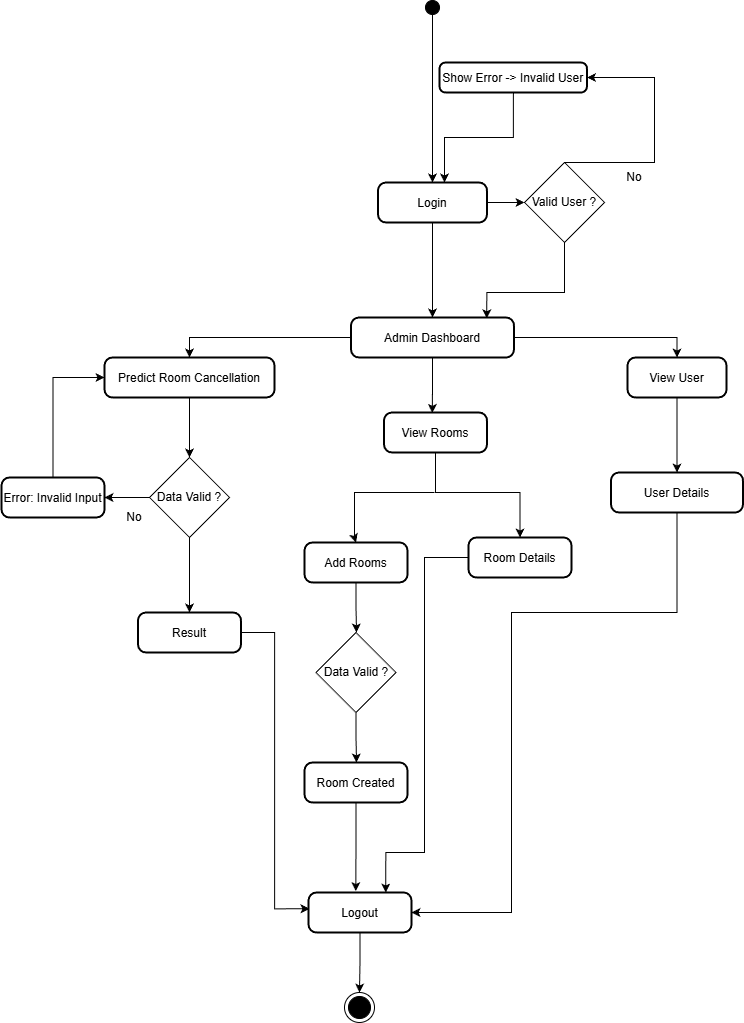

The diagram above was exported from draw.io. Its source (the exported page's mxGraphModel, read from the mxfile embedded in the PNG):
<mxGraphModel dx="773" dy="1360" grid="1" gridSize="10" guides="1" tooltips="1" connect="1" arrows="1" fold="1" page="1" pageScale="1" pageWidth="850" pageHeight="1100" math="0" shadow="0">
  <root>
    <mxCell id="0" />
    <mxCell id="1" parent="0" />
    <mxCell id="2" value="" style="ellipse;fillColor=strokeColor;" parent="1" vertex="1">
      <mxGeometry x="491" y="8" width="14" height="14" as="geometry" />
    </mxCell>
    <mxCell id="GGO6AlsNzktzZkNsHygP-39" style="edgeStyle=orthogonalEdgeStyle;rounded=0;orthogonalLoop=1;jettySize=auto;html=1;entryX=0;entryY=0.5;entryDx=0;entryDy=0;" edge="1" parent="1" source="4" target="GGO6AlsNzktzZkNsHygP-38">
      <mxGeometry relative="1" as="geometry" />
    </mxCell>
    <mxCell id="4" value="Login" style="rounded=1;arcSize=20;strokeWidth=2" parent="1" vertex="1">
      <mxGeometry x="443.5" y="190" width="109" height="40" as="geometry" />
    </mxCell>
    <mxCell id="GGO6AlsNzktzZkNsHygP-44" style="edgeStyle=orthogonalEdgeStyle;rounded=0;orthogonalLoop=1;jettySize=auto;html=1;entryX=0.5;entryY=0;entryDx=0;entryDy=0;" edge="1" parent="1" source="5" target="6">
      <mxGeometry relative="1" as="geometry">
        <mxPoint x="820" y="345" as="targetPoint" />
      </mxGeometry>
    </mxCell>
    <mxCell id="GGO6AlsNzktzZkNsHygP-55" style="edgeStyle=orthogonalEdgeStyle;rounded=0;orthogonalLoop=1;jettySize=auto;html=1;entryX=0.5;entryY=0;entryDx=0;entryDy=0;" edge="1" parent="1" source="5" target="GGO6AlsNzktzZkNsHygP-46">
      <mxGeometry relative="1" as="geometry">
        <mxPoint x="190" y="345" as="targetPoint" />
      </mxGeometry>
    </mxCell>
    <mxCell id="5" value="Admin Dashboard" style="rounded=1;arcSize=20;strokeWidth=2" parent="1" vertex="1">
      <mxGeometry x="416.5" y="325" width="163" height="40" as="geometry" />
    </mxCell>
    <mxCell id="GGO6AlsNzktzZkNsHygP-54" style="edgeStyle=orthogonalEdgeStyle;rounded=0;orthogonalLoop=1;jettySize=auto;html=1;entryX=0.5;entryY=0;entryDx=0;entryDy=0;" edge="1" parent="1" source="6" target="GGO6AlsNzktzZkNsHygP-53">
      <mxGeometry relative="1" as="geometry" />
    </mxCell>
    <mxCell id="6" value="View User" style="rounded=1;arcSize=20;strokeWidth=2" parent="1" vertex="1">
      <mxGeometry x="693" y="365" width="99" height="40" as="geometry" />
    </mxCell>
    <mxCell id="GGO6AlsNzktzZkNsHygP-49" style="edgeStyle=orthogonalEdgeStyle;rounded=0;orthogonalLoop=1;jettySize=auto;html=1;entryX=0.5;entryY=0;entryDx=0;entryDy=0;" edge="1" parent="1" source="17" target="GGO6AlsNzktzZkNsHygP-50">
      <mxGeometry relative="1" as="geometry">
        <mxPoint x="500.9999999999999" y="530" as="targetPoint" />
        <Array as="points">
          <mxPoint x="501" y="500" />
          <mxPoint x="585" y="500" />
        </Array>
      </mxGeometry>
    </mxCell>
    <mxCell id="17" value="View Rooms" style="rounded=1;arcSize=20;strokeWidth=2" parent="1" vertex="1">
      <mxGeometry x="449.5" y="420" width="103" height="40" as="geometry" />
    </mxCell>
    <mxCell id="18" value="" style="curved=1;startArrow=none;;exitX=0.52;exitY=1;entryX=0.5;entryY=0;entryDx=0;entryDy=0;" parent="1" source="2" target="4" edge="1">
      <mxGeometry relative="1" as="geometry">
        <Array as="points" />
        <mxPoint x="498" y="72" as="targetPoint" />
      </mxGeometry>
    </mxCell>
    <mxCell id="20" value="" style="curved=1;startArrow=none;;exitX=0.5;exitY=1;entryX=0.5;entryY=0;" parent="1" source="4" target="5" edge="1">
      <mxGeometry relative="1" as="geometry">
        <Array as="points" />
      </mxGeometry>
    </mxCell>
    <mxCell id="GGO6AlsNzktzZkNsHygP-42" style="edgeStyle=orthogonalEdgeStyle;rounded=0;orthogonalLoop=1;jettySize=auto;html=1;entryX=0.833;entryY=0.021;entryDx=0;entryDy=0;entryPerimeter=0;" edge="1" parent="1" source="GGO6AlsNzktzZkNsHygP-38" target="5">
      <mxGeometry relative="1" as="geometry">
        <mxPoint x="630" y="350" as="targetPoint" />
        <Array as="points">
          <mxPoint x="630" y="300" />
          <mxPoint x="552" y="300" />
        </Array>
      </mxGeometry>
    </mxCell>
    <mxCell id="GGO6AlsNzktzZkNsHygP-38" value="Valid User ?" style="rhombus;whiteSpace=wrap;html=1;" vertex="1" parent="1">
      <mxGeometry x="590" y="170" width="80" height="80" as="geometry" />
    </mxCell>
    <mxCell id="GGO6AlsNzktzZkNsHygP-41" value="No" style="text;html=1;whiteSpace=wrap;strokeColor=none;fillColor=none;align=center;verticalAlign=middle;rounded=0;" vertex="1" parent="1">
      <mxGeometry x="670" y="170" width="60" height="30" as="geometry" />
    </mxCell>
    <mxCell id="GGO6AlsNzktzZkNsHygP-43" value="Show Error -&gt; Invalid User" style="rounded=1;arcSize=20;strokeWidth=2" vertex="1" parent="1">
      <mxGeometry x="505" y="70" width="147.5" height="30" as="geometry" />
    </mxCell>
    <mxCell id="GGO6AlsNzktzZkNsHygP-56" style="edgeStyle=orthogonalEdgeStyle;rounded=0;orthogonalLoop=1;jettySize=auto;html=1;entryX=0.5;entryY=0;entryDx=0;entryDy=0;" edge="1" parent="1" source="GGO6AlsNzktzZkNsHygP-46" target="GGO6AlsNzktzZkNsHygP-60">
      <mxGeometry relative="1" as="geometry">
        <mxPoint x="255" y="460" as="targetPoint" />
      </mxGeometry>
    </mxCell>
    <mxCell id="GGO6AlsNzktzZkNsHygP-46" value="Predict Room Cancellation" style="rounded=1;arcSize=20;strokeWidth=2" vertex="1" parent="1">
      <mxGeometry x="170" y="365" width="170" height="40" as="geometry" />
    </mxCell>
    <mxCell id="GGO6AlsNzktzZkNsHygP-48" style="edgeStyle=orthogonalEdgeStyle;rounded=0;orthogonalLoop=1;jettySize=auto;html=1;entryX=0.469;entryY=0.01;entryDx=0;entryDy=0;entryPerimeter=0;" edge="1" parent="1" source="5" target="17">
      <mxGeometry relative="1" as="geometry" />
    </mxCell>
    <mxCell id="GGO6AlsNzktzZkNsHygP-73" style="edgeStyle=orthogonalEdgeStyle;rounded=0;orthogonalLoop=1;jettySize=auto;html=1;entryX=0.75;entryY=0;entryDx=0;entryDy=0;" edge="1" parent="1" source="GGO6AlsNzktzZkNsHygP-50" target="GGO6AlsNzktzZkNsHygP-78">
      <mxGeometry relative="1" as="geometry">
        <mxPoint x="500" y="880" as="targetPoint" />
        <Array as="points">
          <mxPoint x="490" y="565" />
          <mxPoint x="490" y="860" />
          <mxPoint x="451" y="860" />
        </Array>
      </mxGeometry>
    </mxCell>
    <mxCell id="GGO6AlsNzktzZkNsHygP-50" value="Room Details" style="rounded=1;arcSize=20;strokeWidth=2" vertex="1" parent="1">
      <mxGeometry x="534" y="545" width="103" height="40" as="geometry" />
    </mxCell>
    <mxCell id="GGO6AlsNzktzZkNsHygP-51" style="edgeStyle=orthogonalEdgeStyle;rounded=0;orthogonalLoop=1;jettySize=auto;html=1;entryX=0.5;entryY=0;entryDx=0;entryDy=0;" edge="1" parent="1" target="GGO6AlsNzktzZkNsHygP-52">
      <mxGeometry relative="1" as="geometry">
        <mxPoint x="443.4999999999999" y="600" as="targetPoint" />
        <mxPoint x="500" y="500" as="sourcePoint" />
        <Array as="points">
          <mxPoint x="420" y="500" />
          <mxPoint x="420" y="545" />
        </Array>
      </mxGeometry>
    </mxCell>
    <mxCell id="GGO6AlsNzktzZkNsHygP-57" style="edgeStyle=orthogonalEdgeStyle;rounded=0;orthogonalLoop=1;jettySize=auto;html=1;" edge="1" parent="1" source="GGO6AlsNzktzZkNsHygP-52">
      <mxGeometry relative="1" as="geometry">
        <mxPoint x="422" y="640" as="targetPoint" />
      </mxGeometry>
    </mxCell>
    <mxCell id="GGO6AlsNzktzZkNsHygP-52" value="Add Rooms" style="rounded=1;arcSize=20;strokeWidth=2" vertex="1" parent="1">
      <mxGeometry x="370" y="550" width="103" height="40" as="geometry" />
    </mxCell>
    <mxCell id="GGO6AlsNzktzZkNsHygP-76" style="edgeStyle=orthogonalEdgeStyle;rounded=0;orthogonalLoop=1;jettySize=auto;html=1;entryX=1;entryY=0.5;entryDx=0;entryDy=0;" edge="1" parent="1" source="GGO6AlsNzktzZkNsHygP-53" target="GGO6AlsNzktzZkNsHygP-78">
      <mxGeometry relative="1" as="geometry">
        <mxPoint x="690" y="1000" as="targetPoint" />
        <Array as="points">
          <mxPoint x="743" y="620" />
          <mxPoint x="577" y="620" />
          <mxPoint x="577" y="920" />
        </Array>
      </mxGeometry>
    </mxCell>
    <mxCell id="GGO6AlsNzktzZkNsHygP-53" value="User Details" style="rounded=1;arcSize=20;strokeWidth=2" vertex="1" parent="1">
      <mxGeometry x="676.5" y="480" width="132" height="40" as="geometry" />
    </mxCell>
    <mxCell id="GGO6AlsNzktzZkNsHygP-75" style="edgeStyle=orthogonalEdgeStyle;rounded=0;orthogonalLoop=1;jettySize=auto;html=1;entryX=0.01;entryY=0.407;entryDx=0;entryDy=0;entryPerimeter=0;" edge="1" parent="1" source="GGO6AlsNzktzZkNsHygP-59" target="GGO6AlsNzktzZkNsHygP-78">
      <mxGeometry relative="1" as="geometry">
        <mxPoint x="350" y="920" as="targetPoint" />
      </mxGeometry>
    </mxCell>
    <mxCell id="GGO6AlsNzktzZkNsHygP-59" value="Result" style="rounded=1;arcSize=20;strokeWidth=2" vertex="1" parent="1">
      <mxGeometry x="203.5" y="620" width="103" height="40" as="geometry" />
    </mxCell>
    <mxCell id="GGO6AlsNzktzZkNsHygP-61" style="edgeStyle=orthogonalEdgeStyle;rounded=0;orthogonalLoop=1;jettySize=auto;html=1;" edge="1" parent="1" source="GGO6AlsNzktzZkNsHygP-60">
      <mxGeometry relative="1" as="geometry">
        <mxPoint x="255" y="620" as="targetPoint" />
      </mxGeometry>
    </mxCell>
    <mxCell id="GGO6AlsNzktzZkNsHygP-63" style="edgeStyle=orthogonalEdgeStyle;rounded=0;orthogonalLoop=1;jettySize=auto;html=1;" edge="1" parent="1" source="GGO6AlsNzktzZkNsHygP-60">
      <mxGeometry relative="1" as="geometry">
        <mxPoint x="170" y="505" as="targetPoint" />
      </mxGeometry>
    </mxCell>
    <mxCell id="GGO6AlsNzktzZkNsHygP-60" value="Data Valid ?" style="rhombus;whiteSpace=wrap;html=1;" vertex="1" parent="1">
      <mxGeometry x="215" y="465" width="80" height="80" as="geometry" />
    </mxCell>
    <mxCell id="GGO6AlsNzktzZkNsHygP-67" style="edgeStyle=orthogonalEdgeStyle;rounded=0;orthogonalLoop=1;jettySize=auto;html=1;entryX=0;entryY=0.5;entryDx=0;entryDy=0;" edge="1" parent="1" source="GGO6AlsNzktzZkNsHygP-64" target="GGO6AlsNzktzZkNsHygP-46">
      <mxGeometry relative="1" as="geometry" />
    </mxCell>
    <mxCell id="GGO6AlsNzktzZkNsHygP-64" value="Error: Invalid Input" style="rounded=1;arcSize=20;strokeWidth=2" vertex="1" parent="1">
      <mxGeometry x="67" y="485" width="103" height="40" as="geometry" />
    </mxCell>
    <mxCell id="GGO6AlsNzktzZkNsHygP-66" value="No" style="text;html=1;whiteSpace=wrap;strokeColor=none;fillColor=none;align=center;verticalAlign=middle;rounded=0;" vertex="1" parent="1">
      <mxGeometry x="170" y="510" width="60" height="30" as="geometry" />
    </mxCell>
    <mxCell id="GGO6AlsNzktzZkNsHygP-68" style="edgeStyle=orthogonalEdgeStyle;rounded=0;orthogonalLoop=1;jettySize=auto;html=1;exitX=0.5;exitY=0;exitDx=0;exitDy=0;entryX=1;entryY=0.5;entryDx=0;entryDy=0;" edge="1" parent="1" source="GGO6AlsNzktzZkNsHygP-38" target="GGO6AlsNzktzZkNsHygP-43">
      <mxGeometry relative="1" as="geometry">
        <mxPoint x="720" y="75" as="targetPoint" />
        <Array as="points">
          <mxPoint x="720" y="170" />
          <mxPoint x="720" y="85" />
        </Array>
      </mxGeometry>
    </mxCell>
    <mxCell id="GGO6AlsNzktzZkNsHygP-69" style="edgeStyle=orthogonalEdgeStyle;rounded=0;orthogonalLoop=1;jettySize=auto;html=1;" edge="1" parent="1" source="GGO6AlsNzktzZkNsHygP-43">
      <mxGeometry relative="1" as="geometry">
        <mxPoint x="510" y="190" as="targetPoint" />
      </mxGeometry>
    </mxCell>
    <mxCell id="GGO6AlsNzktzZkNsHygP-71" style="edgeStyle=orthogonalEdgeStyle;rounded=0;orthogonalLoop=1;jettySize=auto;html=1;" edge="1" parent="1" source="GGO6AlsNzktzZkNsHygP-70">
      <mxGeometry relative="1" as="geometry">
        <mxPoint x="422" y="770" as="targetPoint" />
      </mxGeometry>
    </mxCell>
    <mxCell id="GGO6AlsNzktzZkNsHygP-70" value="Data Valid ?" style="rhombus;whiteSpace=wrap;html=1;" vertex="1" parent="1">
      <mxGeometry x="381.5" y="640" width="80" height="80" as="geometry" />
    </mxCell>
    <mxCell id="GGO6AlsNzktzZkNsHygP-74" style="edgeStyle=orthogonalEdgeStyle;rounded=0;orthogonalLoop=1;jettySize=auto;html=1;entryX=0.459;entryY=-0.036;entryDx=0;entryDy=0;entryPerimeter=0;" edge="1" parent="1" source="GGO6AlsNzktzZkNsHygP-72" target="GGO6AlsNzktzZkNsHygP-78">
      <mxGeometry relative="1" as="geometry">
        <mxPoint x="422" y="870" as="targetPoint" />
      </mxGeometry>
    </mxCell>
    <mxCell id="GGO6AlsNzktzZkNsHygP-72" value="Room Created" style="rounded=1;arcSize=20;strokeWidth=2" vertex="1" parent="1">
      <mxGeometry x="370" y="770" width="103" height="40" as="geometry" />
    </mxCell>
    <mxCell id="GGO6AlsNzktzZkNsHygP-77" value="" style="ellipse;html=1;shape=endState;fillColor=#000000;strokeColor=light-dark(#000000,#000000);" vertex="1" parent="1">
      <mxGeometry x="410" y="1000" width="30" height="30" as="geometry" />
    </mxCell>
    <mxCell id="GGO6AlsNzktzZkNsHygP-80" style="edgeStyle=orthogonalEdgeStyle;rounded=0;orthogonalLoop=1;jettySize=auto;html=1;entryX=0.5;entryY=0;entryDx=0;entryDy=0;" edge="1" parent="1" source="GGO6AlsNzktzZkNsHygP-78" target="GGO6AlsNzktzZkNsHygP-77">
      <mxGeometry relative="1" as="geometry" />
    </mxCell>
    <mxCell id="GGO6AlsNzktzZkNsHygP-78" value="Logout" style="rounded=1;arcSize=20;strokeWidth=2" vertex="1" parent="1">
      <mxGeometry x="374" y="900" width="103" height="40" as="geometry" />
    </mxCell>
  </root>
</mxGraphModel>